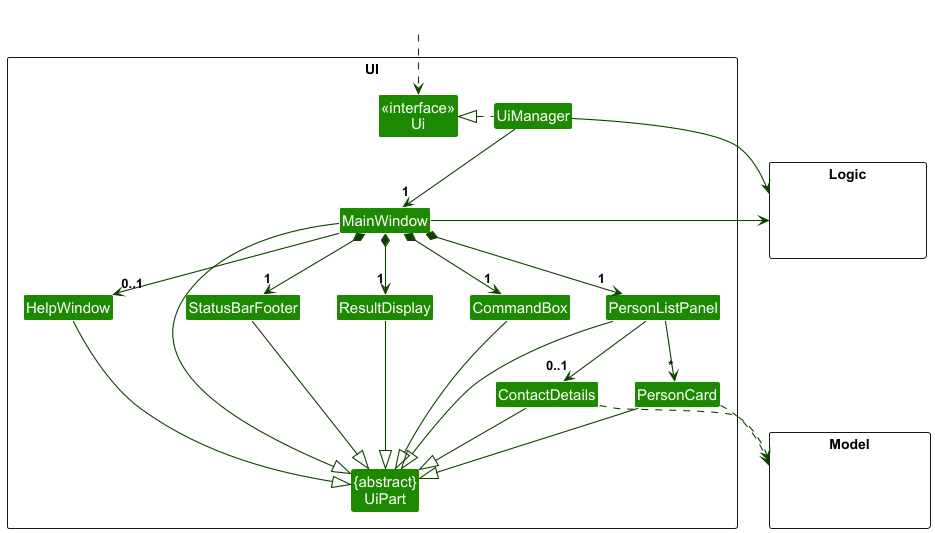

The diagram above was rendered by PlantUML. Its source (embedded in the PNG):
@startuml
!include style.puml
skinparam arrowThickness 1.1
skinparam arrowColor UI_COLOR_T4
skinparam classBackgroundColor UI_COLOR

package UI <<Rectangle>>{
Class "<<interface>>\nUi" as Ui
Class "{abstract}\nUiPart" as UiPart
Class UiManager
Class MainWindow
Class HelpWindow
Class ResultDisplay
Class PersonListPanel
Class PersonCard
Class ContactDetails
Class StatusBarFooter
Class CommandBox
}

package Model <<Rectangle>> {
Class HiddenModel #FFFFFF
}

package Logic <<Rectangle>> {
Class HiddenLogic #FFFFFF
}

Class HiddenOutside #FFFFFF
HiddenOutside ..> Ui

UiManager .left.|> Ui
UiManager -down-> "1" MainWindow

MainWindow *-down->  "1" CommandBox
MainWindow *-down-> "1" ResultDisplay
MainWindow *-down-> "1" PersonListPanel
MainWindow *-down-> "1" StatusBarFooter
MainWindow --> "0..1" HelpWindow

PersonListPanel -down-> "*" PersonCard
PersonListPanel -down-> "0..1" ContactDetails

MainWindow -left-|> UiPart
ContactDetails -down-|> UiPart

ResultDisplay --|> UiPart
CommandBox --|> UiPart
PersonListPanel --|> UiPart
PersonCard --|> UiPart
StatusBarFooter --|> UiPart
HelpWindow --|> UiPart

PersonCard ..> Model
ContactDetails ..> Model

UiManager -right-> Logic
MainWindow -left-> Logic

PersonListPanel -[hidden]left- HelpWindow
HelpWindow -[hidden]left- CommandBox
CommandBox -[hidden]left- ResultDisplay
ResultDisplay -[hidden]left- StatusBarFooter

MainWindow -[hidden]-|> UiPart
@enduml